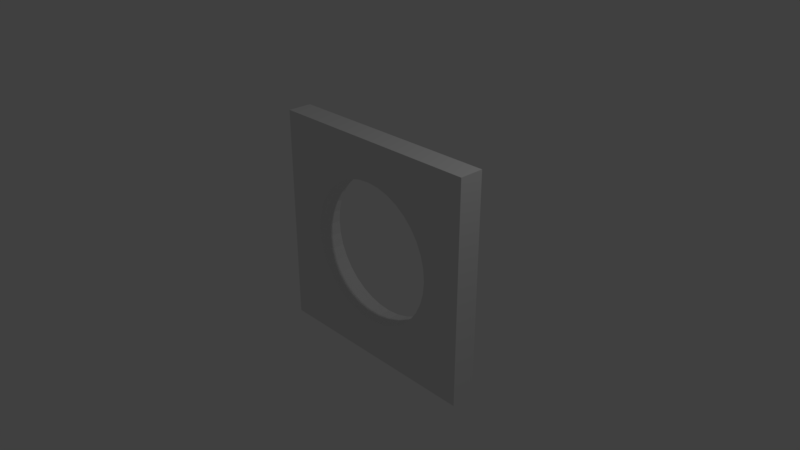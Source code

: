 # Source: hole_small_thin.blend  (saved by Blender 2.78.0; exported with 4.5.12 LTS)
import bpy
from mathutils import Matrix  # noqa: F401  (used for matrix-valued properties, if any)

bpy.ops.wm.read_factory_settings(use_empty=True)
scene = bpy.context.scene
scene.name = 'Scene'

# ---- collections
col_collection_1 = bpy.data.collections.new('Collection 1'); scene.collection.children.link(col_collection_1)

# ---- world
world_world = bpy.data.worlds.new('World'); scene.world = world_world
world_world.color = (0.05088, 0.05088, 0.05088)
world_world.use_sun_shadow = False
world_world.sun_shadow_jitter_overblur = 0.0
world_world.cycles.sampling_method = 'MANUAL'

# ---- cameras
cam_camera = bpy.data.cameras.new('Camera')
cam_camera.clip_end = 100.0
cam_camera.lens = 35.0
cam_camera.sensor_width = 32.0
cam_camera.sensor_height = 18.0
cam_camera.ortho_scale = 7.314
cam_camera.dof.focus_distance = 0.0
cam_camera.dof.aperture_fstop = 128.0

# ---- lights
light_lamp = bpy.data.lights.new('Lamp', 'POINT')
light_lamp.transmission_factor = 0.0
light_lamp.cutoff_distance = 30.0
light_lamp.energy = 100.0
light_lamp.shadow_buffer_clip_start = 1.001
light_lamp.shadow_soft_size = 0.1
light_lamp.shadow_maximum_resolution = 0.006
light_lamp.use_absolute_resolution = True

# ---- meshes
me_circle = bpy.data.meshes.new('Circle')
me_circle.from_pydata([(0.0, 5.96e-08, -1.0), (-0.1736, 5.96e-08, -0.9848), (-0.342, 5.96e-08, -0.9397), (-0.5, 5.96e-08, -0.866), (-0.6428, 5.96e-08, -0.766), (-0.766, 5.96e-08, -0.6428), (-0.866, 5.96e-08, -0.5), (-0.9397, 5.96e-08, -0.342), (-0.9848, 5.96e-08, -0.1736), (-1.0, 5.78e-08, -1.77e-08), (-0.9848, 5.96e-08, 0.1736), (-0.9397, 5.96e-08, 0.342), (-0.866, 5.96e-08, 0.5), (-0.766, 5.96e-08, 0.6428), (-0.6428, 5.96e-08, 0.766), (-0.5, 5.96e-08, 0.866), (-0.342, 5.96e-08, 0.9397), (-0.1736, 5.96e-08, 0.9848), (-3.894e-07, 0.0, 1.0), (0.1736, 5.96e-08, 0.9848), (0.342, 5.96e-08, 0.9397), (0.5, 5.96e-08, 0.866), (0.6428, 5.96e-08, 0.766), (0.766, 5.96e-08, 0.6428), (0.866, 5.96e-08, 0.5), (0.9397, 5.96e-08, 0.342), (0.9848, 5.96e-08, 0.1736), (1.0, 5.78e-08, 5.227e-07), (0.9848, 5.96e-08, -0.1736), (0.9397, 5.96e-08, -0.342), (0.866, 5.96e-08, -0.5), (0.766, 5.96e-08, -0.6428), (0.6428, 5.96e-08, -0.766), (0.5, 5.96e-08, -0.866), (0.342, 5.96e-08, -0.9397), (0.1736, 5.96e-08, -0.9848), (-1.552, 0.0, 1.552), (-0.5173, 0.0, 1.552), (0.5173, 0.0, 1.552), (1.552, 0.0, 1.552), (-1.552, 5.96e-08, 0.5173), (1.552, 5.96e-08, 0.5173), (-1.552, 5.96e-08, -0.5173), (1.552, 5.96e-08, -0.5173), (-1.552, 1.192e-07, -1.552), (-0.5173, 1.192e-07, -1.552), (0.5173, 1.192e-07, -1.552), (1.552, 1.192e-07, -1.552), (-0.1736, 0.3404, -0.9848), (2.273e-09, 0.3404, -1.0), (-0.342, 0.3404, -0.9397), (-0.5, 0.3404, -0.866), (-0.6428, 0.3404, -0.766), (-0.766, 0.3404, -0.6428), (-0.866, 0.3404, -0.5), (-0.9397, 0.3404, -0.342), (-0.9848, 0.3404, -0.1736), (-1.0, 0.3404, -6.826e-10), (-0.9848, 0.3404, 0.1736), (-0.9397, 0.3404, 0.342), (-0.866, 0.3404, 0.5), (-0.766, 0.3404, 0.6428), (-0.6428, 0.3404, 0.766), (-0.5, 0.3404, 0.866), (-0.342, 0.3404, 0.9397), (-0.1736, 0.3404, 0.9848), (-3.871e-07, 0.3404, 1.0), (0.1736, 0.3404, 0.9848), (0.342, 0.3404, 0.9397), (0.5, 0.3404, 0.866), (0.6428, 0.3404, 0.766), (0.766, 0.3404, 0.6428), (0.866, 0.3404, 0.5), (0.9397, 0.3404, 0.342), (0.9848, 0.3404, 0.1736), (1.0, 0.3404, 5.397e-07), (0.9848, 0.3404, -0.1736), (0.9397, 0.3404, -0.342), (0.866, 0.3404, -0.5), (0.766, 0.3404, -0.6428), (0.6428, 0.3404, -0.766), (0.5, 0.3404, -0.866), (0.342, 0.3404, -0.9397), (0.1736, 0.3404, -0.9848), (-0.5173, 0.3404, 1.552), (-1.552, 0.3404, 1.552), (0.5173, 0.3404, 1.552), (1.552, 0.3404, 1.552), (-1.552, 0.3404, 0.5173), (1.552, 0.3404, 0.5173), (-1.552, 0.3404, -0.5173), (-1.552, 0.3404, -1.552), (-0.5173, 0.3404, -1.552), (1.552, 0.3404, -0.5173), (0.5173, 0.3404, -1.552), (1.552, 0.3404, -1.552)], [], [(9, 10, 40), (42, 8, 9), (7, 8, 42), (36, 14, 37), (5, 6, 44), (3, 4, 45), (5, 45, 4), (1, 2, 46), (40, 10, 11), (11, 12, 36), (36, 12, 13), (13, 14, 36), (14, 15, 37), (15, 16, 37), (37, 16, 17), (17, 18, 38), (18, 19, 38), (19, 20, 38), (38, 20, 21), (21, 22, 38), (22, 23, 39), (23, 24, 39), (24, 25, 41), (25, 26, 41), (26, 27, 41), (27, 28, 41), (38, 22, 39), (29, 30, 43), (30, 31, 43), (31, 32, 43), (32, 33, 47), (33, 34, 47), (34, 35, 47), (35, 0, 47), (0, 1, 46), (42, 9, 40), (42, 44, 7), (44, 45, 5), (45, 46, 3), (40, 11, 36), (3, 46, 2), (37, 17, 38), (7, 44, 6), (24, 41, 39), (43, 41, 29), (32, 47, 43), (0, 46, 47), (29, 41, 28), (57, 88, 58), (90, 57, 56), (55, 90, 56), (85, 84, 62), (53, 91, 54), (51, 92, 52), (53, 52, 92), (48, 94, 50), (88, 59, 58), (59, 85, 60), (85, 61, 60), (61, 85, 62), (62, 84, 63), (63, 84, 64), (84, 65, 64), (65, 86, 66), (66, 86, 67), (67, 86, 68), (86, 69, 68), (69, 86, 70), (70, 87, 71), (71, 87, 72), (72, 89, 73), (73, 89, 74), (74, 89, 75), (75, 89, 76), (86, 87, 70), (77, 93, 78), (78, 93, 79), (79, 93, 80), (80, 95, 81), (81, 95, 82), (82, 95, 83), (83, 95, 49), (49, 94, 48), (90, 88, 57), (90, 55, 91), (91, 53, 92), (92, 51, 94), (88, 85, 59), (51, 50, 94), (84, 86, 65), (55, 54, 91), (72, 87, 89), (93, 77, 89), (80, 93, 95), (49, 95, 94), (77, 76, 89), (27, 26, 74, 75), (44, 42, 90, 91), (14, 13, 61, 62), (1, 0, 49, 48), (28, 27, 75, 76), (15, 14, 62, 63), (2, 1, 48, 50), (29, 28, 76, 77), (45, 44, 91, 92), (16, 15, 63, 64), (3, 2, 50, 51), (30, 29, 77, 78), (17, 16, 64, 65), (4, 3, 51, 52), (31, 30, 78, 79), (46, 45, 92, 94), (18, 17, 65, 66), (39, 41, 89, 87), (5, 4, 52, 53), (32, 31, 79, 80), (43, 47, 95, 93), (19, 18, 66, 67), (6, 5, 53, 54), (33, 32, 80, 81), (47, 46, 94, 95), (20, 19, 67, 68), (42, 40, 88, 90), (7, 6, 54, 55), (34, 33, 81, 82), (21, 20, 68, 69), (8, 7, 55, 56), (35, 34, 82, 83), (22, 21, 69, 70), (9, 8, 56, 57), (0, 35, 83, 49), (23, 22, 70, 71), (10, 9, 57, 58), (36, 37, 84, 85), (24, 23, 71, 72), (11, 10, 58, 59), (37, 38, 86, 84), (25, 24, 72, 73), (41, 43, 93, 89), (12, 11, 59, 60), (38, 39, 87, 86), (26, 25, 73, 74), (13, 12, 60, 61), (40, 36, 85, 88)])
me_circle.use_remesh_preserve_volume = False
me_circle.use_remesh_preserve_attributes = False
me_circle.use_mirror_vertex_groups = False
me_circle.update()

# ---- objects
ob_circle = bpy.data.objects.new('Circle', me_circle)
ob_lamp = bpy.data.objects.new('Lamp', light_lamp)
ob_camera = bpy.data.objects.new('Camera', cam_camera)

# ---- transforms, parenting, visibility, modifiers, constraints
ob_circle.location = (0.0, 0.0, 0.0)
ob_circle.lineart.crease_threshold = 0.0
ob_lamp.location = (4.076, 1.005, 5.904)
ob_lamp.rotation_euler = (0.6503, 0.05522, 1.866)
ob_lamp.lock_rotations_4d = False
ob_lamp.empty_display_type = 'ARROWS'
ob_lamp.color = (0.0, 0.0, 0.0, 0.0)
ob_lamp.lineart.crease_threshold = 0.0
ob_camera.location = (7.481, -6.508, 5.344)
ob_camera.rotation_euler = (1.109, 0.0, 0.8149)
ob_camera.lock_rotations_4d = False
ob_camera.empty_display_type = 'ARROWS'
ob_camera.color = (0.0, 0.0, 0.0, 0.0)
ob_camera.display_type = 'WIRE'
ob_camera.lineart.crease_threshold = 0.0

# ---- collection membership
col_collection_1.objects.link(ob_circle)
col_collection_1.objects.link(ob_lamp)
col_collection_1.objects.link(ob_camera)

# ---- scene / render settings (as saved in the file)
scene.camera = ob_camera
scene.frame_start = 1; scene.frame_end = 250; scene.frame_set(1)
scene.render.engine = 'BLENDER_EEVEE_NEXT'
scene.render.resolution_percentage = 50
scene.render.dither_intensity = 0.0
scene.cycles.use_denoising = False
scene.cycles.samples = 128
scene.cycles.sampling_pattern = 'TABULATED_SOBOL'
scene.cycles.light_sampling_threshold = 0.0
scene.cycles.use_adaptive_sampling = False
scene.cycles.use_light_tree = False
scene.cycles.blur_glossy = 0.0
scene.cycles.sample_clamp_indirect = 0.0
scene.view_settings.view_transform = 'Standard'
bpy.context.view_layer.update()
